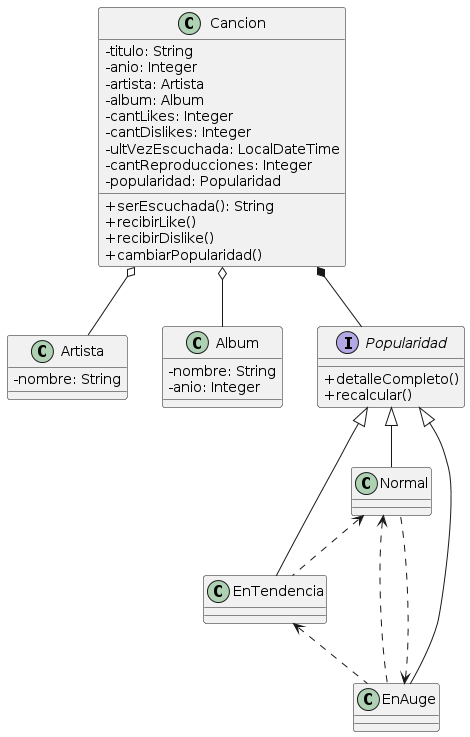

The diagram above was rendered by PlantUML. Its source (embedded in the PNG):
@startuml
skinparam classAttributeIconSize 0

Class Cancion {
 -titulo: String 
 -anio: Integer 
 -artista: Artista 
 -album: Album 
 -cantLikes: Integer 
 -cantDislikes: Integer 
 -ultVezEscuchada: LocalDateTime 
 -cantReproducciones: Integer 
 -popularidad: Popularidad 
 + serEscuchada(): String
 + recibirLike()
 + recibirDislike()
 + cambiarPopularidad()
}

Class Artista{
 -nombre: String 
}

Class Album { 
 -nombre: String 
 -anio: Integer 
}

Interface Popularidad{
 + detalleCompleto()
 + recalcular()
}

Class Normal{}
Class EnTendencia{}
Class EnAuge{}


Cancion o-- Artista
Cancion o-- Album 
Cancion *-- Popularidad

Popularidad<|-- Normal
Popularidad<|-- EnTendencia
Popularidad<|-- EnAuge

EnAuge<..Normal
Normal<..EnTendencia
Normal<..EnAuge
EnTendencia<..EnAuge
@enduml